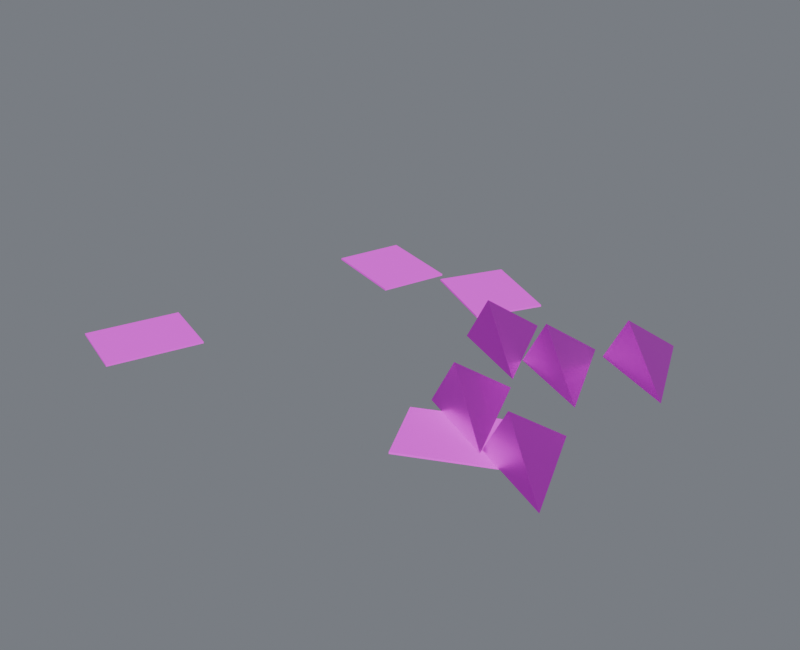 # Source: debris_medium.blend  (saved by Blender 4.5.87; exported with 4.5.12 LTS)
import bpy
from mathutils import Matrix  # noqa: F401  (used for matrix-valued properties, if any)

bpy.ops.wm.read_factory_settings(use_empty=True)
scene = bpy.context.scene
scene.name = 'Component_debris_medium'

# ---- collections
col_01______debris_medium = bpy.data.collections.new('01_制作组件_debris_medium'); scene.collection.children.link(col_01______debris_medium)
col_debris_medium = bpy.data.collections.new('debris_medium_制作源'); scene.collection.children.link(col_debris_medium)
col_debris_medium_1 = bpy.data.collections.new('debris_medium_输出包'); scene.collection.children.link(col_debris_medium_1)

# ---- images (referenced by path relative to the original .blend; pixels are not part of the script)
import os
ASSET_DIR = os.environ.get("B2B_ASSET_DIR", "")  # directory of the original .blend (textures are referenced by path, not embedded)
HERE = os.path.dirname(os.path.abspath(__file__))  # packed textures are extracted next to this script under _unpacked/

def load_image(name, relpath, width, height, colorspace="sRGB"):
    """Load a texture the original file referenced (path relative to the .blend, or extracted next to this script)."""
    p = next((c for c in (os.path.join(HERE, relpath), os.path.join(ASSET_DIR, relpath)) if relpath and os.path.exists(c)), "")
    if p:
        img = bpy.data.images.load(p, check_existing=True)
        img.name = name
    else:  # same state as the original file: an image datablock whose file is absent (Cycles renders it pink)
        img = bpy.data.images.new(name, width, height)
        img.source = "FILE"
        img.filepath = "//" + (relpath or name)
    img.colorspace_settings.name = colorspace
    return img
img_10x10_512_png = load_image('设施低亮多巴胺色盘_10x10_512.png', '设施低亮多巴胺色盘_10x10_512.png', 1024, 1024, 'sRGB')

# ---- materials (node trees are filled in below, after node groups)
mat_01 = bpy.data.materials.new('01_精工金属_紫色骨架')
mat_02 = bpy.data.materials.new('02_细腻哑光_青绿大面')

# ---- material node trees
mat_01.use_nodes = True; mat_01.node_tree.nodes.clear()
_N = mat_01.node_tree.nodes; _L = mat_01.node_tree.links
n0 = _N.new('ShaderNodeOutputMaterial'); n0.name = '材质输出'; n0.location = (0, 0)
n1 = _N.new('ShaderNodeBsdfPrincipled'); n1.name = 'Principled BSDF'; n1.location = (0, 0)
n1.inputs[1].default_value = 0.86
n1.inputs[2].default_value = 0.29
n1.inputs[19].default_value = 0.16
n2 = _N.new('ShaderNodeUVMap'); n2.name = 'UV 贴图'; n2.location = (0, 0)
n2.uv_map = 'PaletteUV'
n3 = _N.new('ShaderNodeTexImage'); n3.name = '图像纹理'; n3.location = (0, 0)
n3.image = img_10x10_512_png
n3.interpolation = 'Closest'
_L.new(n1.outputs[0], n0.inputs[0])
_L.new(n2.outputs[0], n3.inputs[0])
_L.new(n3.outputs[0], n1.inputs[0])
n0.is_active_output = True
mat_02.use_nodes = True; mat_02.node_tree.nodes.clear()
_N = mat_02.node_tree.nodes; _L = mat_02.node_tree.links
n0 = _N.new('ShaderNodeOutputMaterial'); n0.name = '材质输出'; n0.location = (0, 0)
n1 = _N.new('ShaderNodeBsdfPrincipled'); n1.name = 'Principled BSDF'; n1.location = (0, 0)
n1.inputs[1].default_value = 0.03
n1.inputs[2].default_value = 0.7
n2 = _N.new('ShaderNodeUVMap'); n2.name = 'UV 贴图'; n2.location = (0, 0)
n2.uv_map = 'PaletteUV'
n3 = _N.new('ShaderNodeTexImage'); n3.name = '图像纹理'; n3.location = (0, 0)
n3.image = img_10x10_512_png
n3.interpolation = 'Closest'
_L.new(n1.outputs[0], n0.inputs[0])
_L.new(n2.outputs[0], n3.inputs[0])
_L.new(n3.outputs[0], n1.inputs[0])
n0.is_active_output = True

# ---- world
world_component_studio = bpy.data.worlds.new('Component_Studio'); scene.world = world_component_studio
world_component_studio.use_nodes = True; world_component_studio.node_tree.nodes.clear()
_N = world_component_studio.node_tree.nodes; _L = world_component_studio.node_tree.links
n0 = _N.new('ShaderNodeBackground'); n0.name = '背景'; n0.location = (-200, 100)
n0.inputs[0].default_value = (0.3, 0.32, 0.36, 1.0)
n0.inputs[1].default_value = 0.45
n1 = _N.new('ShaderNodeOutputWorld'); n1.name = '世界输出'; n1.location = (200, 100)
_L.new(n0.outputs[0], n1.inputs[0])
n1.is_active_output = True

# ---- meshes
me_00______00_mesh = bpy.data.meshes.new('固定碎屑_00_制作_部件00_Mesh')
me_00______00_mesh.from_pydata([(0.4216, -0.2981, 0.0095), (0.8216, -0.4981, 0.0095), (0.6216, 0.001869, 0.0095), (0.5216, -0.2781, 0.2195), (0.783, 0.4971, 0.0095), (1.183, 0.2971, 0.0095), (0.983, 0.7971, 0.0095), (0.883, 0.5171, 0.2195), (0.5224, 0.2359, 0.0095), (0.9224, 0.03588, 0.0095), (0.7224, 0.5359, 0.0095), (0.6224, 0.2559, 0.2195), (0.1865, 0.2662, 0.0095), (0.5865, 0.06621, 0.0095), (0.3865, 0.5662, 0.0095), (0.2865, 0.2862, 0.2195), (0.8127, -0.4722, 0.0095), (1.213, -0.6722, 0.0095), (1.013, -0.1722, 0.0095), (0.9127, -0.4522, 0.2195)], [], [(0, 2, 1), (0, 1, 3), (1, 2, 3), (2, 0, 3), (4, 6, 5), (4, 5, 7), (5, 6, 7), (6, 4, 7), (8, 10, 9), (8, 9, 11), (9, 10, 11), (10, 8, 11), (12, 14, 13), (12, 13, 15), (13, 14, 15), (14, 12, 15), (16, 18, 17), (16, 17, 19), (17, 18, 19), (18, 16, 19)])
_uv = me_00______00_mesh.uv_layers.new(name='PaletteUV')
_uv.uv.foreach_set('vector', [0.972, 0.35, 0.939, 0.3691, 0.939, 0.3309, 0.972, 0.35, 0.939, 0.3691, 0.939, 0.3309, 0.972, 0.35, 0.939, 0.3691, 0.939, 0.3309, 0.972, 0.35, 0.939, 0.3691, 0.939, 0.3309, 0.972, 0.35, 0.939, 0.3691, 0.939, 0.3309, 0.972, 0.35, 0.939, 0.3691, 0.939, 0.3309, 0.972, 0.35, 0.939, 0.3691, 0.939, 0.3309, 0.972, 0.35, 0.939, 0.3691, 0.939, 0.3309, 0.972, 0.35, 0.939, 0.3691, 0.939, 0.3309, 0.972, 0.35, 0.939, 0.3691, 0.939, 0.3309, 0.972, 0.35, 0.939, 0.3691, 0.939, 0.3309, 0.972, 0.35, 0.939, 0.3691, 0.939, 0.3309, 0.972, 0.35, 0.939, 0.3691, 0.939, 0.3309, 0.972, 0.35, 0.939, 0.3691, 0.939, 0.3309, 0.972, 0.35, 0.939, 0.3691, 0.939, 0.3309, 0.972, 0.35, 0.939, 0.3691, 0.939, 0.3309, 0.972, 0.35, 0.939, 0.3691, 0.939, 0.3309, 0.972, 0.35, 0.939, 0.3691, 0.939, 0.3309, 0.972, 0.35, 0.939, 0.3691, 0.939, 0.3309, 0.972, 0.35, 0.939, 0.3691, 0.939, 0.3309])
me_00______00_mesh.materials.append(mat_01)
me_00______00_mesh.update()
me_00______01_mesh = bpy.data.meshes.new('固定碎屑_00_制作_部件01_Mesh')
me_00______01_mesh.from_pydata([(-1.213, -0.8685, 0.0), (-0.886, -0.9941, 0.0), (-0.7209, -0.5648, 0.0), (-1.048, -0.4392, 0.0), (-1.213, -0.8685, 0.009), (-0.886, -0.9941, 0.009), (-0.7209, -0.5648, 0.009), (-1.048, -0.4392, 0.009), (-0.7693, 0.8905, 0.0), (-0.8793, 0.5583, 0.0), (-0.4426, 0.4138, 0.0), (-0.3326, 0.7461, 0.0), (-0.7693, 0.8905, 0.009), (-0.8793, 0.5583, 0.009), (-0.4426, 0.4138, 0.009), (-0.3326, 0.7461, 0.009), (0.1002, 0.4631, 0.0), (0.2724, 0.7678, 0.0), (-0.1281, 0.9941, 0.0), (-0.3003, 0.6894, 0.0), (0.1002, 0.4631, 0.009), (0.2724, 0.7678, 0.009), (-0.1281, 0.9941, 0.009), (-0.3003, 0.6894, 0.009), (0.3885, -0.3998, 0.0), (0.539, -0.7158, 0.0), (0.9543, -0.5179, 0.0), (0.8038, -0.202, 0.0), (0.3885, -0.3998, 0.009), (0.539, -0.7158, 0.009), (0.9543, -0.5179, 0.009), (0.8038, -0.202, 0.009)], [], [(0, 3, 2, 1), (4, 5, 6, 7), (0, 1, 5, 4), (1, 2, 6, 5), (2, 3, 7, 6), (3, 0, 4, 7), (8, 11, 10, 9), (12, 13, 14, 15), (8, 9, 13, 12), (9, 10, 14, 13), (10, 11, 15, 14), (11, 8, 12, 15), (16, 19, 18, 17), (20, 21, 22, 23), (16, 17, 21, 20), (17, 18, 22, 21), (18, 19, 23, 22), (19, 16, 20, 23), (24, 27, 26, 25), (28, 29, 30, 31), (24, 25, 29, 28), (25, 26, 30, 29), (26, 27, 31, 30), (27, 24, 28, 31)])
_uv = me_00______01_mesh.uv_layers.new(name='PaletteUV')
_uv.uv.foreach_set('vector', [0.972, 0.15, 0.95, 0.172, 0.928, 0.15, 0.95, 0.128, 0.972, 0.15, 0.95, 0.172, 0.928, 0.15, 0.95, 0.128, 0.972, 0.15, 0.95, 0.172, 0.928, 0.15, 0.95, 0.128, 0.972, 0.15, 0.95, 0.172, 0.928, 0.15, 0.95, 0.128, 0.972, 0.15, 0.95, 0.172, 0.928, 0.15, 0.95, 0.128, 0.972, 0.15, 0.95, 0.172, 0.928, 0.15, 0.95, 0.128, 0.972, 0.15, 0.95, 0.172, 0.928, 0.15, 0.95, 0.128, 0.972, 0.15, 0.95, 0.172, 0.928, 0.15, 0.95, 0.128, 0.972, 0.15, 0.95, 0.172, 0.928, 0.15, 0.95, 0.128, 0.972, 0.15, 0.95, 0.172, 0.928, 0.15, 0.95, 0.128, 0.972, 0.15, 0.95, 0.172, 0.928, 0.15, 0.95, 0.128, 0.972, 0.15, 0.95, 0.172, 0.928, 0.15, 0.95, 0.128, 0.972, 0.15, 0.95, 0.172, 0.928, 0.15, 0.95, 0.128, 0.972, 0.15, 0.95, 0.172, 0.928, 0.15, 0.95, 0.128, 0.972, 0.15, 0.95, 0.172, 0.928, 0.15, 0.95, 0.128, 0.972, 0.15, 0.95, 0.172, 0.928, 0.15, 0.95, 0.128, 0.972, 0.15, 0.95, 0.172, 0.928, 0.15, 0.95, 0.128, 0.972, 0.15, 0.95, 0.172, 0.928, 0.15, 0.95, 0.128, 0.972, 0.15, 0.95, 0.172, 0.928, 0.15, 0.95, 0.128, 0.972, 0.15, 0.95, 0.172, 0.928, 0.15, 0.95, 0.128, 0.972, 0.15, 0.95, 0.172, 0.928, 0.15, 0.95, 0.128, 0.972, 0.15, 0.95, 0.172, 0.928, 0.15, 0.95, 0.128, 0.972, 0.15, 0.95, 0.172, 0.928, 0.15, 0.95, 0.128, 0.972, 0.15, 0.95, 0.172, 0.928, 0.15, 0.95, 0.128])
me_00______01_mesh.materials.append(mat_02)
me_00______01_mesh.update()
me_00______00_mesh_1 = bpy.data.meshes.new('固定碎屑_00_输出_部件00_Mesh')
me_00______00_mesh_1.from_pydata([(0.4216, -0.2981, 0.0095), (0.8216, -0.4981, 0.0095), (0.6216, 0.001869, 0.0095), (0.5216, -0.2781, 0.2195), (0.783, 0.4971, 0.0095), (1.183, 0.2971, 0.0095), (0.983, 0.7971, 0.0095), (0.883, 0.5171, 0.2195), (0.5224, 0.2359, 0.0095), (0.9224, 0.03588, 0.0095), (0.7224, 0.5359, 0.0095), (0.6224, 0.2559, 0.2195), (0.1865, 0.2662, 0.0095), (0.5865, 0.06621, 0.0095), (0.3865, 0.5662, 0.0095), (0.2865, 0.2862, 0.2195), (0.8127, -0.4722, 0.0095), (1.213, -0.6722, 0.0095), (1.013, -0.1722, 0.0095), (0.9127, -0.4522, 0.2195)], [], [(0, 2, 1), (0, 1, 3), (1, 2, 3), (2, 0, 3), (4, 6, 5), (4, 5, 7), (5, 6, 7), (6, 4, 7), (8, 10, 9), (8, 9, 11), (9, 10, 11), (10, 8, 11), (12, 14, 13), (12, 13, 15), (13, 14, 15), (14, 12, 15), (16, 18, 17), (16, 17, 19), (17, 18, 19), (18, 16, 19)])
_uv = me_00______00_mesh_1.uv_layers.new(name='PaletteUV')
_uv.uv.foreach_set('vector', [0.972, 0.35, 0.939, 0.3691, 0.939, 0.3309, 0.972, 0.35, 0.939, 0.3691, 0.939, 0.3309, 0.972, 0.35, 0.939, 0.3691, 0.939, 0.3309, 0.972, 0.35, 0.939, 0.3691, 0.939, 0.3309, 0.972, 0.35, 0.939, 0.3691, 0.939, 0.3309, 0.972, 0.35, 0.939, 0.3691, 0.939, 0.3309, 0.972, 0.35, 0.939, 0.3691, 0.939, 0.3309, 0.972, 0.35, 0.939, 0.3691, 0.939, 0.3309, 0.972, 0.35, 0.939, 0.3691, 0.939, 0.3309, 0.972, 0.35, 0.939, 0.3691, 0.939, 0.3309, 0.972, 0.35, 0.939, 0.3691, 0.939, 0.3309, 0.972, 0.35, 0.939, 0.3691, 0.939, 0.3309, 0.972, 0.35, 0.939, 0.3691, 0.939, 0.3309, 0.972, 0.35, 0.939, 0.3691, 0.939, 0.3309, 0.972, 0.35, 0.939, 0.3691, 0.939, 0.3309, 0.972, 0.35, 0.939, 0.3691, 0.939, 0.3309, 0.972, 0.35, 0.939, 0.3691, 0.939, 0.3309, 0.972, 0.35, 0.939, 0.3691, 0.939, 0.3309, 0.972, 0.35, 0.939, 0.3691, 0.939, 0.3309, 0.972, 0.35, 0.939, 0.3691, 0.939, 0.3309])
me_00______00_mesh_1.materials.append(mat_01)
me_00______00_mesh_1.update()
me_00______01_mesh_1 = bpy.data.meshes.new('固定碎屑_00_输出_部件01_Mesh')
me_00______01_mesh_1.from_pydata([(-1.213, -0.8685, 0.0), (-0.886, -0.9941, 0.0), (-0.7209, -0.5648, 0.0), (-1.048, -0.4392, 0.0), (-1.213, -0.8685, 0.009), (-0.886, -0.9941, 0.009), (-0.7209, -0.5648, 0.009), (-1.048, -0.4392, 0.009), (-0.7693, 0.8905, 0.0), (-0.8793, 0.5583, 0.0), (-0.4426, 0.4138, 0.0), (-0.3326, 0.7461, 0.0), (-0.7693, 0.8905, 0.009), (-0.8793, 0.5583, 0.009), (-0.4426, 0.4138, 0.009), (-0.3326, 0.7461, 0.009), (0.1002, 0.4631, 0.0), (0.2724, 0.7678, 0.0), (-0.1281, 0.9941, 0.0), (-0.3003, 0.6894, 0.0), (0.1002, 0.4631, 0.009), (0.2724, 0.7678, 0.009), (-0.1281, 0.9941, 0.009), (-0.3003, 0.6894, 0.009), (0.3885, -0.3998, 0.0), (0.539, -0.7158, 0.0), (0.9543, -0.5179, 0.0), (0.8038, -0.202, 0.0), (0.3885, -0.3998, 0.009), (0.539, -0.7158, 0.009), (0.9543, -0.5179, 0.009), (0.8038, -0.202, 0.009)], [], [(0, 3, 2, 1), (4, 5, 6, 7), (0, 1, 5, 4), (1, 2, 6, 5), (2, 3, 7, 6), (3, 0, 4, 7), (8, 11, 10, 9), (12, 13, 14, 15), (8, 9, 13, 12), (9, 10, 14, 13), (10, 11, 15, 14), (11, 8, 12, 15), (16, 19, 18, 17), (20, 21, 22, 23), (16, 17, 21, 20), (17, 18, 22, 21), (18, 19, 23, 22), (19, 16, 20, 23), (24, 27, 26, 25), (28, 29, 30, 31), (24, 25, 29, 28), (25, 26, 30, 29), (26, 27, 31, 30), (27, 24, 28, 31)])
_uv = me_00______01_mesh_1.uv_layers.new(name='PaletteUV')
_uv.uv.foreach_set('vector', [0.972, 0.15, 0.95, 0.172, 0.928, 0.15, 0.95, 0.128, 0.972, 0.15, 0.95, 0.172, 0.928, 0.15, 0.95, 0.128, 0.972, 0.15, 0.95, 0.172, 0.928, 0.15, 0.95, 0.128, 0.972, 0.15, 0.95, 0.172, 0.928, 0.15, 0.95, 0.128, 0.972, 0.15, 0.95, 0.172, 0.928, 0.15, 0.95, 0.128, 0.972, 0.15, 0.95, 0.172, 0.928, 0.15, 0.95, 0.128, 0.972, 0.15, 0.95, 0.172, 0.928, 0.15, 0.95, 0.128, 0.972, 0.15, 0.95, 0.172, 0.928, 0.15, 0.95, 0.128, 0.972, 0.15, 0.95, 0.172, 0.928, 0.15, 0.95, 0.128, 0.972, 0.15, 0.95, 0.172, 0.928, 0.15, 0.95, 0.128, 0.972, 0.15, 0.95, 0.172, 0.928, 0.15, 0.95, 0.128, 0.972, 0.15, 0.95, 0.172, 0.928, 0.15, 0.95, 0.128, 0.972, 0.15, 0.95, 0.172, 0.928, 0.15, 0.95, 0.128, 0.972, 0.15, 0.95, 0.172, 0.928, 0.15, 0.95, 0.128, 0.972, 0.15, 0.95, 0.172, 0.928, 0.15, 0.95, 0.128, 0.972, 0.15, 0.95, 0.172, 0.928, 0.15, 0.95, 0.128, 0.972, 0.15, 0.95, 0.172, 0.928, 0.15, 0.95, 0.128, 0.972, 0.15, 0.95, 0.172, 0.928, 0.15, 0.95, 0.128, 0.972, 0.15, 0.95, 0.172, 0.928, 0.15, 0.95, 0.128, 0.972, 0.15, 0.95, 0.172, 0.928, 0.15, 0.95, 0.128, 0.972, 0.15, 0.95, 0.172, 0.928, 0.15, 0.95, 0.128, 0.972, 0.15, 0.95, 0.172, 0.928, 0.15, 0.95, 0.128, 0.972, 0.15, 0.95, 0.172, 0.928, 0.15, 0.95, 0.128, 0.972, 0.15, 0.95, 0.172, 0.928, 0.15, 0.95, 0.128])
me_00______01_mesh_1.materials.append(mat_02)
me_00______01_mesh_1.update()

# ---- objects
ob_root_debris_medium = bpy.data.objects.new('ROOT_debris_medium_制作源', None)
ob_debris_medium______00 = bpy.data.objects.new('debris_medium_制作_部件00', me_00______00_mesh)
ob_debris_medium______01 = bpy.data.objects.new('debris_medium_制作_部件01', me_00______01_mesh)
ob_root_debris_medium_1 = bpy.data.objects.new('ROOT_debris_medium_组件', None)
ob_debris_medium______00_1 = bpy.data.objects.new('debris_medium_输出_部件00', me_00______00_mesh_1)
ob_debris_medium______01_1 = bpy.data.objects.new('debris_medium_输出_部件01', me_00______01_mesh_1)

# ---- transforms, parenting, visibility, modifiers, constraints
ob_root_debris_medium.location = (0.0, 0.0, 0.0)
ob_debris_medium______00.parent = ob_root_debris_medium
ob_debris_medium______00.location = (0.0, 0.0, 0.0)
ob_debris_medium______01.parent = ob_root_debris_medium
ob_debris_medium______01.location = (0.0, 0.0, 0.0)
ob_root_debris_medium_1.location = (0.0, 0.0, 0.0)
ob_debris_medium______00_1.parent = ob_root_debris_medium_1
ob_debris_medium______00_1.location = (0.0, 0.0, 0.0)
ob_debris_medium______01_1.parent = ob_root_debris_medium_1
ob_debris_medium______01_1.location = (0.0, 0.0, 0.0)

# ---- collection membership
col_debris_medium.objects.link(ob_root_debris_medium)
col_debris_medium.objects.link(ob_debris_medium______00)
col_debris_medium.objects.link(ob_debris_medium______01)
col_debris_medium_1.objects.link(ob_root_debris_medium_1)
col_debris_medium_1.objects.link(ob_debris_medium______00_1)
col_debris_medium_1.objects.link(ob_debris_medium______01_1)
def _layer_coll(name, lc=None):
    lc = lc or bpy.context.view_layer.layer_collection
    for c in lc.children:
        if c.name == name: return c
        r = _layer_coll(name, c)
        if r: return r
_layer_coll('debris_medium_制作源').exclude = True

# ---- scene / render settings (as saved in the file)
scene.frame_start = 1; scene.frame_end = 250; scene.frame_set(1)
scene.render.engine = 'CYCLES'
scene.render.image_settings.exr_codec = 'NONE'
scene.render.resolution_x = 800
scene.render.resolution_y = 650
scene.render.simplify_subdivision_render = 0
scene.render.simplify_child_particles_render = 0.0
scene.cycles.use_denoising = False
scene.cycles.samples = 8
scene.eevee.use_volume_custom_range = False
scene.eevee.use_fast_gi = False
scene.eevee.use_shadows = False
scene.view_settings.exposure = 0.5
scene.view_settings.white_balance_temperature = 0.0
scene.view_settings.white_balance_tint = 0.0
scene.view_settings.white_balance_whitepoint = (2.97, 0.5193, -0.0414)
bpy.context.view_layer.update()

# ---- added for rendering (the .blend has no active camera and no usable light): camera, sun
cam_auto = bpy.data.cameras.new('AutoCamera')
cam_auto.lens = 50.0
cam_auto.sensor_width = 36.0
cam_auto.clip_end = 1000.0
ob_auto_camera = bpy.data.objects.new('AutoCamera', cam_auto)
scene.collection.objects.link(ob_auto_camera)
ob_auto_camera.location = (2.90874, -3.49049, 2.43674)
ob_auto_camera.rotation_euler = (1.09748, -7.21219e-08, 0.694738)
scene.camera = ob_auto_camera
light_auto_sun = bpy.data.lights.new('AutoSun', 'SUN')
light_auto_sun.energy = 3.0
light_auto_sun.angle = 0.0523599
ob_auto_sun = bpy.data.objects.new('AutoSun', light_auto_sun)
scene.collection.objects.link(ob_auto_sun)
ob_auto_sun.rotation_euler = (0.872665, 0.174533, 0.523599)
bpy.context.view_layer.update()
